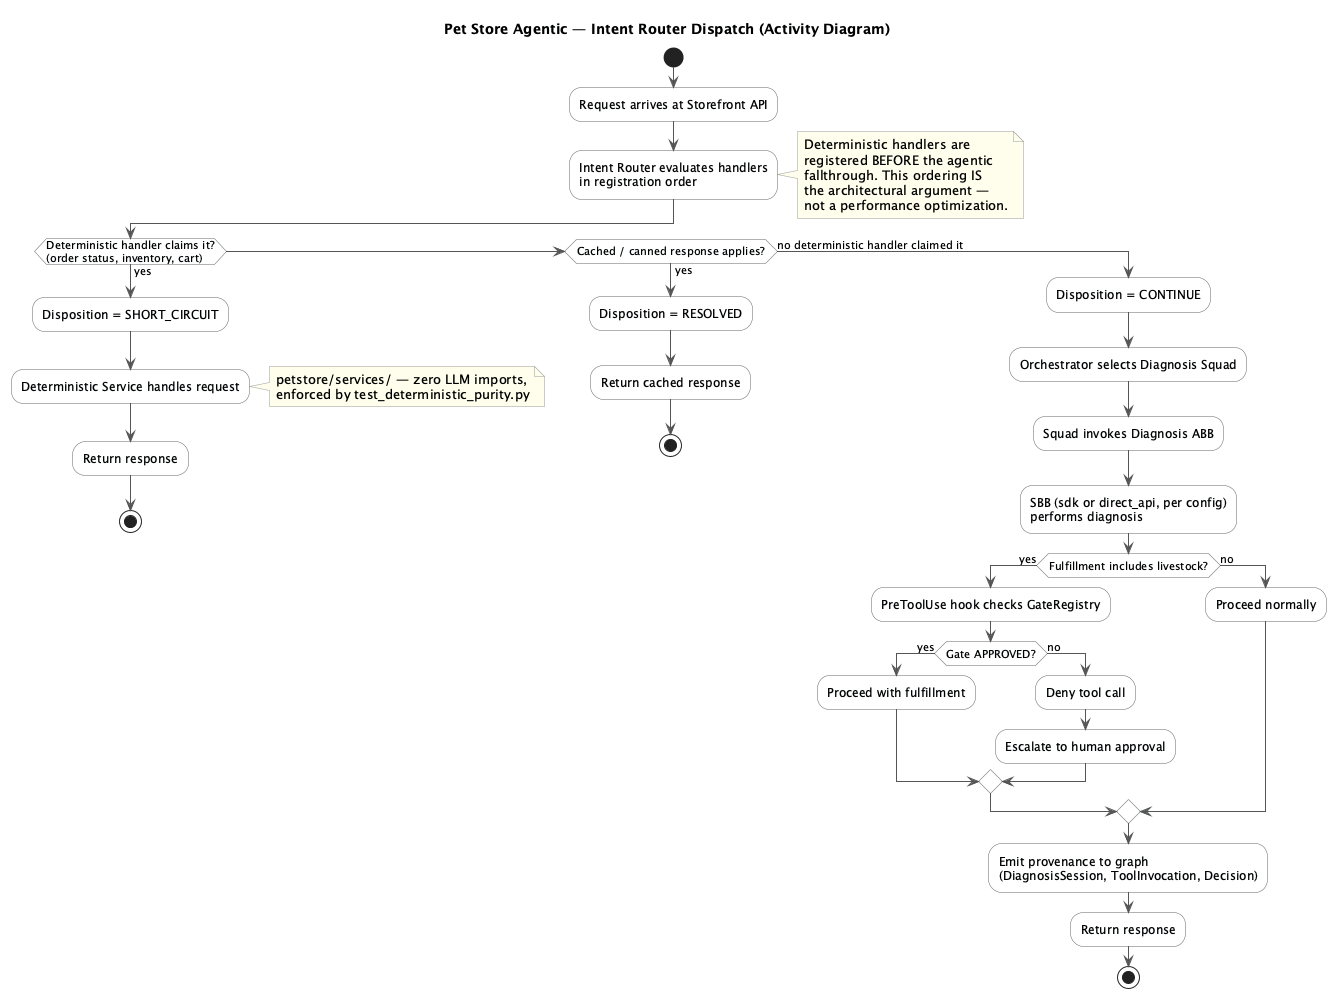

The diagram above was rendered by PlantUML. Its source (embedded in the PNG):
@startuml
title Pet Store Agentic — Intent Router Dispatch (Activity Diagram)

skinparam shadowing false
skinparam activityBackgroundColor #F8FAFC
skinparam activityBorderColor #666666
skinparam arrowColor #555555
skinparam noteBackgroundColor #FFFDEB
skinparam noteBorderColor #999999

start
:Request arrives at Storefront API;
:Intent Router evaluates handlers\nin registration order;

note right
  Deterministic handlers are
  registered BEFORE the agentic
  fallthrough. This ordering IS
  the architectural argument —
  not a performance optimization.
end note

if (Deterministic handler claims it?\n(order status, inventory, cart)) then (yes)
  :Disposition = SHORT_CIRCUIT;
  :Deterministic Service handles request;
  note right: petstore/services/ — zero LLM imports,\nenforced by test_deterministic_purity.py
  :Return response;
  stop
elseif (Cached / canned response applies?) then (yes)
  :Disposition = RESOLVED;
  :Return cached response;
  stop
else (no deterministic handler claimed it)
  :Disposition = CONTINUE;
  :Orchestrator selects Diagnosis Squad;
  :Squad invokes Diagnosis ABB;
  :SBB (sdk or direct_api, per config)\nperforms diagnosis;

  if (Fulfillment includes livestock?) then (yes)
    :PreToolUse hook checks GateRegistry;
    if (Gate APPROVED?) then (yes)
      :Proceed with fulfillment;
    else (no)
      :Deny tool call;
      :Escalate to human approval;
    endif
  else (no)
    :Proceed normally;
  endif

  :Emit provenance to graph\n(DiagnosisSession, ToolInvocation, Decision);
  :Return response;
  stop
endif

@enduml